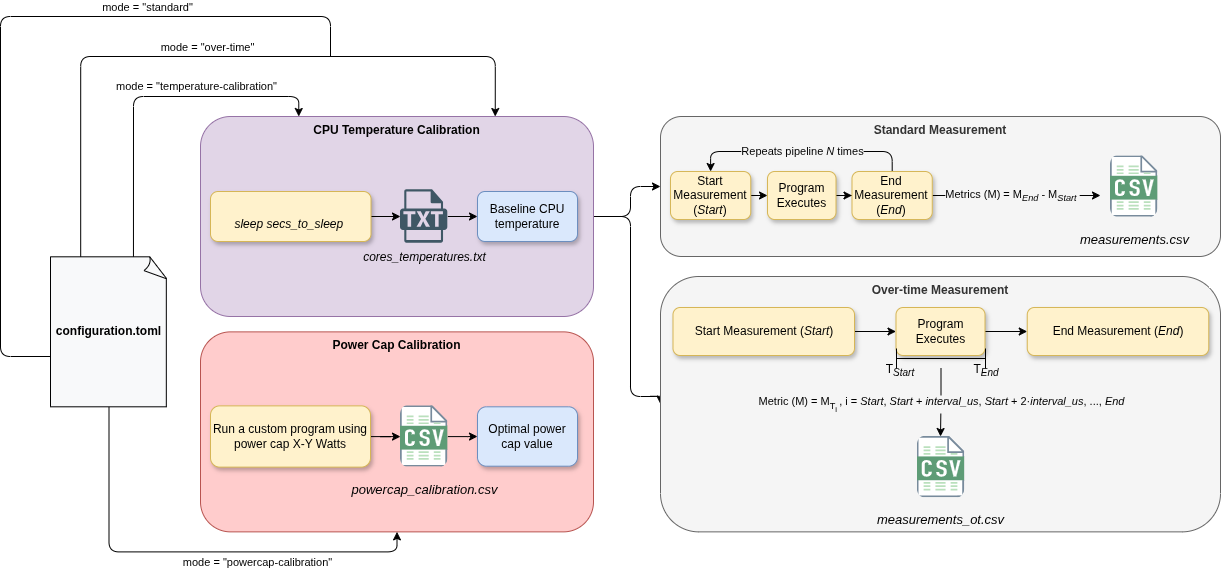

The diagram above was exported from draw.io. Its source (the exported page's mxGraphModel, read from the mxfile embedded in the PNG):
<mxGraphModel dx="6704" dy="3994" grid="1" gridSize="10" guides="1" tooltips="1" connect="1" arrows="1" fold="1" page="1" pageScale="1" pageWidth="827" pageHeight="1169" math="0" shadow="0">
  <root>
    <mxCell id="0" />
    <mxCell id="1" parent="0" />
    <mxCell id="ku4qJmn2yYRLLshOwsGz-1" edge="1" parent="1" source="ku4qJmn2yYRLLshOwsGz-3" style="edgeStyle=orthogonalEdgeStyle;rounded=1;orthogonalLoop=1;jettySize=auto;html=1;entryX=0;entryY=0.5;entryDx=0;entryDy=0;defaultLabelBackgroundColor=page;curved=0;" target="ku4qJmn2yYRLLshOwsGz-11">
      <mxGeometry relative="1" as="geometry">
        <Array as="points">
          <mxPoint x="-1000" y="-940" />
          <mxPoint x="-1000" y="-970" />
        </Array>
      </mxGeometry>
    </mxCell>
    <mxCell id="ku4qJmn2yYRLLshOwsGz-2" edge="1" parent="1" source="ku4qJmn2yYRLLshOwsGz-3" style="edgeStyle=orthogonalEdgeStyle;rounded=1;orthogonalLoop=1;jettySize=auto;html=1;entryX=0;entryY=0.5;entryDx=0;entryDy=0;defaultLabelBackgroundColor=page;curved=0;" target="ku4qJmn2yYRLLshOwsGz-21">
      <mxGeometry relative="1" as="geometry">
        <Array as="points">
          <mxPoint x="-1000" y="-940" />
          <mxPoint x="-1000" y="-760" />
        </Array>
      </mxGeometry>
    </mxCell>
    <mxCell id="ku4qJmn2yYRLLshOwsGz-3" parent="1" style="rounded=1;whiteSpace=wrap;html=1;fillColor=#e1d5e7;strokeColor=#9673a6;verticalAlign=top;" value="&lt;b&gt;CPU Temperature Calibration&lt;/b&gt;" vertex="1">
      <mxGeometry height="200" width="393" x="-1430" y="-1040" as="geometry" />
    </mxCell>
    <mxCell id="ku4qJmn2yYRLLshOwsGz-4" parent="1" style="rounded=1;whiteSpace=wrap;html=1;fillColor=#FFCCCC;strokeColor=#B85450;verticalAlign=top;" value="&lt;b&gt;Power Cap Calibration&lt;/b&gt;" vertex="1">
      <mxGeometry height="200" width="393" x="-1430" y="-824.63" as="geometry" />
    </mxCell>
    <mxCell id="ku4qJmn2yYRLLshOwsGz-5" edge="1" parent="1" source="ku4qJmn2yYRLLshOwsGz-6" style="edgeStyle=orthogonalEdgeStyle;rounded=0;orthogonalLoop=1;jettySize=auto;html=1;fontFamily=Helvetica;fontSize=14;fontColor=#17324D;fontStyle=1;defaultLabelBackgroundColor=page;labelPadding=0 4;" target="ku4qJmn2yYRLLshOwsGz-44" value="">
      <mxGeometry relative="1" as="geometry" />
    </mxCell>
    <mxCell id="ku4qJmn2yYRLLshOwsGz-6" parent="1" style="rounded=1;whiteSpace=wrap;html=1;shadow=1;fillColor=#fff2cc;strokeColor=#d6b656;" value="&lt;div&gt;&lt;font style=&quot;color: rgb(0, 0, 0);&quot;&gt;&lt;i&gt;&lt;br&gt;&lt;/i&gt;&lt;/font&gt;&lt;/div&gt;&lt;div&gt;&lt;font style=&quot;color: rgb(0, 0, 0);&quot;&gt;&lt;i&gt;sleep&amp;nbsp;&lt;/i&gt;&lt;/font&gt;&lt;span style=&quot;background-color: transparent;&quot;&gt;&lt;i&gt;secs_to_sleep&amp;nbsp;&lt;/i&gt;&lt;/span&gt;&lt;/div&gt;" vertex="1">
      <mxGeometry height="50" width="160.5" x="-1420" y="-965" as="geometry" />
    </mxCell>
    <mxCell id="ku4qJmn2yYRLLshOwsGz-7" edge="1" parent="1" source="ku4qJmn2yYRLLshOwsGz-8" style="edgeStyle=orthogonalEdgeStyle;rounded=0;orthogonalLoop=1;jettySize=auto;html=1;fontFamily=Helvetica;fontSize=14;fontColor=#17324D;fontStyle=1;defaultLabelBackgroundColor=page;labelPadding=0 4;" target="ku4qJmn2yYRLLshOwsGz-42" value="">
      <mxGeometry relative="1" as="geometry" />
    </mxCell>
    <mxCell id="ku4qJmn2yYRLLshOwsGz-8" parent="1" style="rounded=1;whiteSpace=wrap;html=1;shadow=1;fillColor=#fff2cc;strokeColor=#d6b656;" value="&lt;div&gt;&lt;font style=&quot;color: rgb(0, 0, 0);&quot;&gt;Run a custom program using power cap X-Y Watts&lt;/font&gt;&lt;/div&gt;" vertex="1">
      <mxGeometry height="61.25" width="160" x="-1420" y="-750.63" as="geometry" />
    </mxCell>
    <mxCell id="ku4qJmn2yYRLLshOwsGz-9" parent="1" style="rounded=1;whiteSpace=wrap;html=1;fillColor=#dae8fc;strokeColor=#6c8ebf;shadow=1;" value="Optimal power cap value" vertex="1">
      <mxGeometry height="59.38" width="100" x="-1153" y="-749.69" as="geometry" />
    </mxCell>
    <mxCell id="ku4qJmn2yYRLLshOwsGz-10" parent="1" style="rounded=1;whiteSpace=wrap;html=1;fillColor=#dae8fc;strokeColor=#6c8ebf;shadow=1;" value="&lt;div&gt;Baseline CPU temperature&lt;/div&gt;" vertex="1">
      <mxGeometry height="50" width="100" x="-1153" y="-965" as="geometry" />
    </mxCell>
    <mxCell id="ku4qJmn2yYRLLshOwsGz-11" parent="1" style="rounded=1;whiteSpace=wrap;html=1;fillColor=#f5f5f5;strokeColor=#666666;verticalAlign=top;fontColor=#333333;" value="&lt;b&gt;Standard Measurement&lt;/b&gt;" vertex="1">
      <mxGeometry height="140" width="560" x="-970" y="-1040" as="geometry" />
    </mxCell>
    <mxCell id="ku4qJmn2yYRLLshOwsGz-12" edge="1" parent="1" source="ku4qJmn2yYRLLshOwsGz-13" style="edgeStyle=orthogonalEdgeStyle;rounded=0;orthogonalLoop=1;jettySize=auto;html=1;defaultLabelBackgroundColor=page;" target="ku4qJmn2yYRLLshOwsGz-18" value="">
      <mxGeometry relative="1" as="geometry" />
    </mxCell>
    <mxCell id="ku4qJmn2yYRLLshOwsGz-13" parent="1" style="rounded=1;whiteSpace=wrap;html=1;shadow=1;fillColor=#fff2cc;strokeColor=#d6b656;" value="Program Executes" vertex="1">
      <mxGeometry height="48" width="68.5" x="-863" y="-985" as="geometry" />
    </mxCell>
    <mxCell id="ku4qJmn2yYRLLshOwsGz-14" edge="1" parent="1" source="ku4qJmn2yYRLLshOwsGz-18" style="edgeStyle=orthogonalEdgeStyle;rounded=0;orthogonalLoop=1;jettySize=auto;html=1;defaultLabelBackgroundColor=page;">
      <mxGeometry relative="1" as="geometry">
        <mxPoint x="-530" y="-961" as="targetPoint" />
      </mxGeometry>
    </mxCell>
    <mxCell id="ku4qJmn2yYRLLshOwsGz-15" connectable="0" parent="ku4qJmn2yYRLLshOwsGz-14" style="edgeLabel;html=1;align=center;verticalAlign=middle;resizable=0;points=[];inheritText=1;defaultLabelBackgroundColor=page;" value="Metrics (M) =&amp;nbsp;&lt;span style=&quot;background-color: transparent; color: light-dark(#000000, var(--ge-light-color, #ffffff));&quot;&gt;M&lt;/span&gt;&lt;sub style=&quot;background-color: transparent; color: light-dark(#000000, var(--ge-light-color, #ffffff));&quot;&gt;&lt;i&gt;End&lt;/i&gt;&lt;/sub&gt;&lt;span style=&quot;background-color: transparent; color: light-dark(#000000, var(--ge-light-color, #ffffff));&quot;&gt; - M&lt;/span&gt;&lt;sub style=&quot;background-color: transparent; color: light-dark(#000000, var(--ge-light-color, #ffffff));&quot;&gt;&lt;i&gt;Start&lt;/i&gt;&lt;/sub&gt;&lt;span style=&quot;background-color: transparent; color: light-dark(#000000, var(--ge-light-color, #ffffff));&quot;&gt;&amp;nbsp;&lt;/span&gt;" vertex="1">
      <mxGeometry relative="1" x="-0.496" y="1" as="geometry">
        <mxPoint x="38" y="1" as="offset" />
      </mxGeometry>
    </mxCell>
    <mxCell id="ku4qJmn2yYRLLshOwsGz-16" edge="1" parent="1" source="ku4qJmn2yYRLLshOwsGz-18" style="edgeStyle=orthogonalEdgeStyle;rounded=1;orthogonalLoop=1;jettySize=auto;html=1;entryX=0.5;entryY=0;entryDx=0;entryDy=0;defaultLabelBackgroundColor=page;curved=0;" target="ku4qJmn2yYRLLshOwsGz-20">
      <mxGeometry relative="1" x="0.0758" as="geometry">
        <Array as="points">
          <mxPoint x="-738.3" y="-1005" />
          <mxPoint x="-919.9" y="-1005" />
        </Array>
      </mxGeometry>
    </mxCell>
    <mxCell id="ku4qJmn2yYRLLshOwsGz-17" connectable="0" parent="ku4qJmn2yYRLLshOwsGz-16" style="edgeLabel;html=1;align=center;verticalAlign=middle;resizable=0;points=[];inheritText=1;defaultLabelBackgroundColor=page;" value="Repeats pipeline &lt;i&gt;N&lt;/i&gt; times" vertex="1">
      <mxGeometry relative="1" x="0.2843" y="-1" as="geometry">
        <mxPoint x="32" as="offset" />
      </mxGeometry>
    </mxCell>
    <mxCell id="ku4qJmn2yYRLLshOwsGz-18" parent="1" style="rounded=1;whiteSpace=wrap;html=1;shadow=1;fillColor=#fff2cc;strokeColor=#d6b656;" value="&lt;div&gt;&lt;font style=&quot;color: rgb(0, 0, 0);&quot;&gt;End Measurement (&lt;i&gt;End&lt;/i&gt;)&lt;/font&gt;&lt;/div&gt;" vertex="1">
      <mxGeometry height="48" width="80.25" x="-778.5" y="-985" as="geometry" />
    </mxCell>
    <mxCell id="ku4qJmn2yYRLLshOwsGz-19" edge="1" parent="1" source="ku4qJmn2yYRLLshOwsGz-20" style="edgeStyle=orthogonalEdgeStyle;rounded=0;orthogonalLoop=1;jettySize=auto;html=1;exitX=1;exitY=0.5;exitDx=0;exitDy=0;entryX=0;entryY=0.5;entryDx=0;entryDy=0;defaultLabelBackgroundColor=page;" target="ku4qJmn2yYRLLshOwsGz-13">
      <mxGeometry relative="1" as="geometry" />
    </mxCell>
    <mxCell id="ku4qJmn2yYRLLshOwsGz-20" parent="1" style="rounded=1;whiteSpace=wrap;html=1;shadow=1;fillColor=#fff2cc;strokeColor=#d6b656;" value="&lt;div&gt;&lt;font style=&quot;color: rgb(0, 0, 0);&quot;&gt;Start Measurement (&lt;i&gt;Start&lt;/i&gt;)&lt;/font&gt;&lt;/div&gt;" vertex="1">
      <mxGeometry height="48" width="80.25" x="-960" y="-985" as="geometry" />
    </mxCell>
    <mxCell id="ku4qJmn2yYRLLshOwsGz-21" parent="1" style="rounded=1;whiteSpace=wrap;html=1;fillColor=#f5f5f5;strokeColor=#666666;verticalAlign=top;fontColor=#333333;" value="&lt;b&gt;Over-time Measurement&lt;/b&gt;" vertex="1">
      <mxGeometry height="255.37" width="560" x="-970" y="-880" as="geometry" />
    </mxCell>
    <mxCell id="ku4qJmn2yYRLLshOwsGz-22" edge="1" parent="1" source="ku4qJmn2yYRLLshOwsGz-23" style="edgeStyle=orthogonalEdgeStyle;rounded=0;orthogonalLoop=1;jettySize=auto;html=1;defaultLabelBackgroundColor=page;" target="ku4qJmn2yYRLLshOwsGz-24" value="">
      <mxGeometry relative="1" as="geometry" />
    </mxCell>
    <mxCell id="ku4qJmn2yYRLLshOwsGz-23" parent="1" style="rounded=1;whiteSpace=wrap;html=1;shadow=1;fillColor=#fff2cc;strokeColor=#d6b656;" value="Program Executes" vertex="1">
      <mxGeometry height="48" width="89" x="-734.5" y="-849" as="geometry" />
    </mxCell>
    <mxCell id="ku4qJmn2yYRLLshOwsGz-24" parent="1" style="rounded=1;whiteSpace=wrap;html=1;shadow=1;fillColor=#fff2cc;strokeColor=#d6b656;" value="End Measurement (&lt;i&gt;End&lt;/i&gt;)" vertex="1">
      <mxGeometry height="48" width="181.5" x="-603.25" y="-849" as="geometry" />
    </mxCell>
    <mxCell id="ku4qJmn2yYRLLshOwsGz-25" edge="1" parent="1" source="ku4qJmn2yYRLLshOwsGz-26" style="edgeStyle=orthogonalEdgeStyle;rounded=0;orthogonalLoop=1;jettySize=auto;html=1;exitX=1;exitY=0.5;exitDx=0;exitDy=0;entryX=0;entryY=0.5;entryDx=0;entryDy=0;defaultLabelBackgroundColor=page;" target="ku4qJmn2yYRLLshOwsGz-23">
      <mxGeometry relative="1" as="geometry" />
    </mxCell>
    <mxCell id="ku4qJmn2yYRLLshOwsGz-26" parent="1" style="rounded=1;whiteSpace=wrap;html=1;shadow=1;fillColor=#fff2cc;strokeColor=#d6b656;" value="Start Measurement (&lt;i&gt;Start&lt;/i&gt;)" vertex="1">
      <mxGeometry height="48" width="181.5" x="-957.5" y="-849" as="geometry" />
    </mxCell>
    <mxCell id="ku4qJmn2yYRLLshOwsGz-27" parent="1" style="text;html=1;whiteSpace=wrap;strokeColor=none;fillColor=none;align=center;verticalAlign=middle;rounded=0;" value="T&lt;sub&gt;&lt;i&gt;Start&lt;/i&gt;&lt;/sub&gt;" vertex="1">
      <mxGeometry height="30" width="20" x="-740.5" y="-801" as="geometry" />
    </mxCell>
    <mxCell id="ku4qJmn2yYRLLshOwsGz-28" edge="1" parent="1" source="ku4qJmn2yYRLLshOwsGz-30" style="edgeStyle=orthogonalEdgeStyle;rounded=0;orthogonalLoop=1;jettySize=auto;html=1;defaultLabelBackgroundColor=page;" value="">
      <mxGeometry relative="1" as="geometry">
        <mxPoint x="-690" y="-720" as="targetPoint" />
      </mxGeometry>
    </mxCell>
    <mxCell id="ku4qJmn2yYRLLshOwsGz-29" connectable="0" parent="ku4qJmn2yYRLLshOwsGz-28" style="edgeLabel;html=1;align=center;verticalAlign=middle;resizable=0;points=[];inheritText=1;defaultLabelBackgroundColor=page;" value="Metric (M) = M&lt;sub&gt;T&lt;sub&gt;i &lt;/sub&gt;&lt;/sub&gt;, i = &lt;i&gt;Start&lt;/i&gt;, &lt;i&gt;Start&lt;/i&gt; + &lt;i&gt;interval_us&lt;/i&gt;, &lt;i&gt;Start&lt;/i&gt; + 2·&lt;i&gt;interval_us&lt;/i&gt;, ..., &lt;i&gt;End&lt;/i&gt;" vertex="1">
      <mxGeometry relative="1" x="-0.1506" y="-1" as="geometry">
        <mxPoint x="1" y="6" as="offset" />
      </mxGeometry>
    </mxCell>
    <mxCell id="ku4qJmn2yYRLLshOwsGz-30" parent="1" style="shape=crossbar;whiteSpace=wrap;html=1;rounded=1;" value="" vertex="1">
      <mxGeometry height="20" width="89" x="-734" y="-808" as="geometry" />
    </mxCell>
    <mxCell id="ku4qJmn2yYRLLshOwsGz-31" parent="1" style="text;html=1;whiteSpace=wrap;strokeColor=none;fillColor=none;align=center;verticalAlign=middle;rounded=0;" value="T&lt;sub&gt;&lt;i&gt;End&lt;/i&gt;&lt;/sub&gt;" vertex="1">
      <mxGeometry height="30" width="20" x="-654" y="-801" as="geometry" />
    </mxCell>
    <mxCell id="ku4qJmn2yYRLLshOwsGz-32" edge="1" parent="1" source="ku4qJmn2yYRLLshOwsGz-40" style="edgeStyle=orthogonalEdgeStyle;rounded=1;orthogonalLoop=1;jettySize=auto;html=1;entryX=0.5;entryY=1;entryDx=0;entryDy=0;defaultLabelBackgroundColor=page;exitX=0.5;exitY=1;exitDx=0;exitDy=0;exitPerimeter=0;curved=0;" target="ku4qJmn2yYRLLshOwsGz-4">
      <mxGeometry relative="1" x="-0.0167" as="geometry" />
    </mxCell>
    <mxCell id="ku4qJmn2yYRLLshOwsGz-33" connectable="0" parent="ku4qJmn2yYRLLshOwsGz-32" style="edgeLabel;html=1;align=center;verticalAlign=middle;resizable=0;points=[];inheritText=1;defaultLabelBackgroundColor=page;" value="mode = &quot;powercap-calibration&quot;" vertex="1">
      <mxGeometry relative="1" x="-0.0653" y="2" as="geometry">
        <mxPoint x="81" y="12" as="offset" />
      </mxGeometry>
    </mxCell>
    <mxCell id="ku4qJmn2yYRLLshOwsGz-34" edge="1" parent="1" source="ku4qJmn2yYRLLshOwsGz-40" style="edgeStyle=orthogonalEdgeStyle;rounded=1;orthogonalLoop=1;jettySize=auto;html=1;entryX=0.25;entryY=0;entryDx=0;entryDy=0;defaultLabelBackgroundColor=page;exitX=0.709;exitY=0.002;exitDx=0;exitDy=0;exitPerimeter=0;curved=0;" target="ku4qJmn2yYRLLshOwsGz-3">
      <mxGeometry relative="1" x="0.2734" as="geometry" />
    </mxCell>
    <mxCell id="ku4qJmn2yYRLLshOwsGz-35" connectable="0" parent="ku4qJmn2yYRLLshOwsGz-34" style="edgeLabel;html=1;align=center;verticalAlign=middle;resizable=0;points=[];inheritText=1;defaultLabelBackgroundColor=page;" value="mode = &quot;temperature-calibration&quot;" vertex="1">
      <mxGeometry relative="1" x="0.2786" y="4" as="geometry">
        <mxPoint x="2" y="-6" as="offset" />
      </mxGeometry>
    </mxCell>
    <mxCell id="ku4qJmn2yYRLLshOwsGz-36" edge="1" parent="1" source="ku4qJmn2yYRLLshOwsGz-40" style="edgeStyle=orthogonalEdgeStyle;rounded=1;orthogonalLoop=1;jettySize=auto;html=1;entryX=0.75;entryY=0;entryDx=0;entryDy=0;defaultLabelBackgroundColor=page;exitX=0.258;exitY=0.001;exitDx=0;exitDy=0;exitPerimeter=0;curved=0;" target="ku4qJmn2yYRLLshOwsGz-3">
      <mxGeometry relative="1" x="0.4221" as="geometry">
        <Array as="points">
          <mxPoint x="-1549.8" y="-1100" />
          <mxPoint x="-1135.2" y="-1100" />
        </Array>
      </mxGeometry>
    </mxCell>
    <mxCell id="ku4qJmn2yYRLLshOwsGz-37" connectable="0" parent="ku4qJmn2yYRLLshOwsGz-36" style="edgeLabel;html=1;align=center;verticalAlign=middle;resizable=0;points=[];inheritText=1;defaultLabelBackgroundColor=page;" value="mode = &quot;over-time&quot;" vertex="1">
      <mxGeometry relative="1" x="-0.3038" y="1" as="geometry">
        <mxPoint x="92" y="-9" as="offset" />
      </mxGeometry>
    </mxCell>
    <mxCell id="ku4qJmn2yYRLLshOwsGz-38" edge="1" parent="1" source="ku4qJmn2yYRLLshOwsGz-40" style="edgeStyle=orthogonalEdgeStyle;rounded=1;orthogonalLoop=1;jettySize=auto;html=1;defaultLabelBackgroundColor=page;endArrow=none;endFill=0;curved=0;">
      <mxGeometry relative="1" x="-0.0785" as="geometry">
        <Array as="points">
          <mxPoint x="-1630" y="-800" />
          <mxPoint x="-1630" y="-1140" />
          <mxPoint x="-1300" y="-1140" />
        </Array>
        <mxPoint x="-1300" y="-1100" as="targetPoint" />
      </mxGeometry>
    </mxCell>
    <mxCell id="ku4qJmn2yYRLLshOwsGz-39" connectable="0" parent="ku4qJmn2yYRLLshOwsGz-38" style="edgeLabel;html=1;align=center;verticalAlign=middle;resizable=0;points=[];inheritText=1;defaultLabelBackgroundColor=page;" value="mode = &quot;standard&quot;" vertex="1">
      <mxGeometry relative="1" x="0.2187" y="1" as="geometry">
        <mxPoint x="73" y="-9" as="offset" />
      </mxGeometry>
    </mxCell>
    <mxCell id="ku4qJmn2yYRLLshOwsGz-40" parent="1" style="whiteSpace=wrap;html=1;shape=mxgraph.basic.document;align=center;verticalAlign=middle;fillColor=#F8F9FA;" value="&lt;b&gt;configuration.toml&lt;/b&gt;" vertex="1">
      <mxGeometry height="150" width="117" x="-1580" y="-899.69" as="geometry" />
    </mxCell>
    <mxCell id="ku4qJmn2yYRLLshOwsGz-41" edge="1" parent="1" source="ku4qJmn2yYRLLshOwsGz-42" style="edgeStyle=orthogonalEdgeStyle;rounded=0;orthogonalLoop=1;jettySize=auto;html=1;fontFamily=Helvetica;fontSize=14;fontColor=#17324D;fontStyle=1;defaultLabelBackgroundColor=page;labelPadding=0 4;" target="ku4qJmn2yYRLLshOwsGz-9" value="">
      <mxGeometry relative="1" as="geometry" />
    </mxCell>
    <mxCell id="ku4qJmn2yYRLLshOwsGz-42" parent="1" style="shape=image;html=1;verticalAlign=top;verticalLabelPosition=bottom;labelBackgroundColor=light-dark(#ffcccc, #121212);imageAspect=0;aspect=fixed;image=https://icons.diagrams.net/assets/integration/1/CSV_File.svg;rounded=1;strokeColor=#5D9367;align=center;spacing=10;fontFamily=Helvetica;fontSize=13;fontColor=default;fontStyle=0;fillColor=#DDF0E0;" value="&lt;i&gt;powercap_calibration.csv&lt;/i&gt;" vertex="1">
      <mxGeometry height="61.25" width="47.31" x="-1230" y="-750.6300000000001" as="geometry" />
    </mxCell>
    <mxCell id="ku4qJmn2yYRLLshOwsGz-43" edge="1" parent="1" source="ku4qJmn2yYRLLshOwsGz-44" style="edgeStyle=orthogonalEdgeStyle;rounded=0;orthogonalLoop=1;jettySize=auto;html=1;fontFamily=Helvetica;fontSize=14;fontColor=#17324D;fontStyle=1;defaultLabelBackgroundColor=page;labelPadding=0 4;" target="ku4qJmn2yYRLLshOwsGz-10" value="">
      <mxGeometry relative="1" as="geometry" />
    </mxCell>
    <mxCell id="ku4qJmn2yYRLLshOwsGz-44" parent="1" style="shape=image;html=1;verticalAlign=top;verticalLabelPosition=bottom;labelBackgroundColor=light-dark(#e1d5e7, #121212);imageAspect=0;aspect=fixed;image=https://icons.diagrams.net/assets/additional-or-support/1/TXT_File.svg;labelPerimeter=1;" value="&lt;i&gt;cores_temperatures.txt&lt;/i&gt;" vertex="1">
      <mxGeometry height="53.41" width="47.31" x="-1230" y="-966.7" as="geometry" />
    </mxCell>
    <mxCell id="ku4qJmn2yYRLLshOwsGz-45" parent="1" style="shape=image;html=1;verticalAlign=top;verticalLabelPosition=bottom;labelBackgroundColor=light-dark(#f5f5f5, #121212);imageAspect=0;aspect=fixed;image=https://icons.diagrams.net/assets/integration/1/CSV_File.svg;rounded=1;strokeColor=#5D9367;align=center;spacing=10;fontFamily=Helvetica;fontSize=13;fontColor=default;fontStyle=0;fillColor=#DDF0E0;" value="&lt;i&gt;measurements_ot.csv&lt;/i&gt;" vertex="1">
      <mxGeometry height="61.25" width="47.31" x="-713.16" y="-720" as="geometry" />
    </mxCell>
    <mxCell id="ku4qJmn2yYRLLshOwsGz-46" parent="1" style="shape=image;html=1;verticalAlign=top;verticalLabelPosition=bottom;labelBackgroundColor=light-dark(#f5f5f5, #121212);imageAspect=0;aspect=fixed;image=https://icons.diagrams.net/assets/integration/1/CSV_File.svg;rounded=1;strokeColor=#5D9367;align=center;spacing=10;fontFamily=Helvetica;fontSize=13;fontColor=default;fontStyle=0;fillColor=#DDF0E0;" value="&lt;i&gt;measurements&lt;/i&gt;&lt;i style=&quot;color: light-dark(#000000, var(--ge-light-color, #ffffff));&quot;&gt;.csv&lt;/i&gt;" vertex="1">
      <mxGeometry height="61.25" width="47.31" x="-520" y="-1000.62" as="geometry" />
    </mxCell>
  </root>
</mxGraphModel>